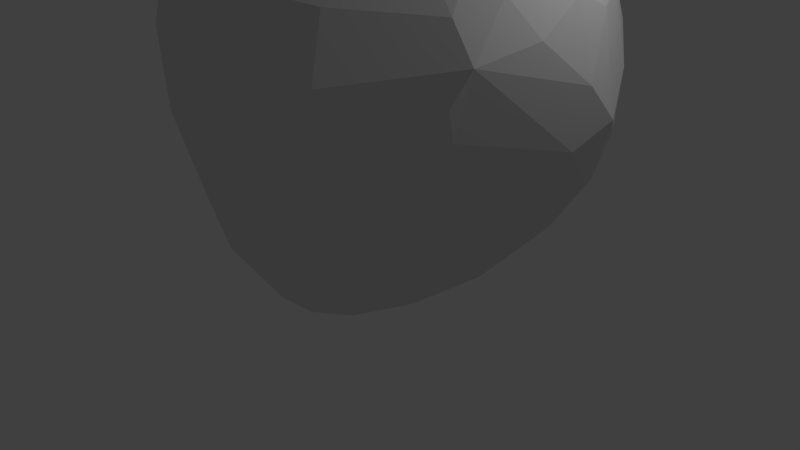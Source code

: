 # Source: apple.blend  (saved by Blender 2.73.0; exported with 4.5.12 LTS)
import bpy
from mathutils import Matrix  # noqa: F401  (used for matrix-valued properties, if any)

bpy.ops.wm.read_factory_settings(use_empty=True)
scene = bpy.context.scene
scene.name = 'Scene'

# ---- collections
col_collection_1 = bpy.data.collections.new('Collection 1'); scene.collection.children.link(col_collection_1)

# ---- materials (node trees are filled in below, after node groups)
mat_material = bpy.data.materials.new('Material')
mat_material.alpha_threshold = 0.0
mat_material.use_transparent_shadow = False
mat_material.roughness = 0.5
mat_material.line_color = (0.0, 0.0, 0.0, 1.0)

# ---- material node trees

# ---- world
world_world = bpy.data.worlds.new('World'); scene.world = world_world
world_world.color = (0.05088, 0.05088, 0.05088)
world_world.use_sun_shadow = False
world_world.sun_shadow_jitter_overblur = 0.0
world_world.cycles.sampling_method = 'MANUAL'
world_world.cycles.sample_map_resolution = 256

# ---- cameras
cam_camera = bpy.data.cameras.new('Camera')
cam_camera.clip_end = 100.0
cam_camera.lens = 35.0
cam_camera.sensor_width = 32.0
cam_camera.sensor_height = 18.0
cam_camera.ortho_scale = 7.314
cam_camera.dof.focus_distance = 0.0
cam_camera.dof.aperture_fstop = 128.0

# ---- lights
light_lamp = bpy.data.lights.new('Lamp', 'POINT')
light_lamp.transmission_factor = 0.0
light_lamp.cutoff_distance = 30.0
light_lamp.energy = 100.0
light_lamp.shadow_buffer_clip_start = 1.001
light_lamp.shadow_soft_size = 0.1
light_lamp.shadow_maximum_resolution = 0.006
light_lamp.use_absolute_resolution = True
light_lamp.cycles.use_multiple_importance_sampling = False

# ---- meshes
me_cube = bpy.data.meshes.new('Cube')
me_cube.from_pydata([(-1.256, 2.394, 3.382), (-1.63, 2.224, 3.067), (-0.8436, 2.604, 2.045), (-0.978, 1.735, 0.53), (-0.1783, -2.429, 2.669), (-0.6306, -2.238, 2.328), (-0.5057, 2.561, 3.513), (-1.079, -1.895, 2.018), (-0.7295, 1.454, 4.63), (1.023, -2.475, 2.707), (-1.853, 1.616, 3.622), (-0.4748, -0.02875, 4.831), (-0.2065, 0.593, 4.749), (-1.541, 0.7668, 4.502), (-0.8491, 0.3756, 4.846), (-2.044, 1.748, 2.968), (0.2824, 2.011, 1.112), (-1.914, 2.012, 2.079), (-0.5805, 2.219, 3.962), (1.444, 1.951, 3.95), (-1.781, -1.404, 2.813), (-1.504, -1.775, 2.897), (-1.288, 0.8446, 4.66), (-1.153, 2.592, 2.249), (0.6455, 2.183, 4.02), (0.8976, 1.724, 4.453), (2.159, 1.831, 3.074), (2.416, 1.227, 3.559), (2.232, -0.274, 4.528), (-1.584, 2.045, 3.534), (-0.556, 0.9549, 4.841), (0.6955, -2.426, 3.796), (1.3, 0.2157, 4.922), (-2.33, 0.823, 3.201), (-2.03, 1.266, 1.146), (0.1458, 1.41, 4.736), (-2.01, 1.925, 2.423), (-1.251, 0.1194, 4.732), (-1.574, 2.061, 1.403), (-1.777, 1.631, 1.059), (0.1561, 2.613, 2.223), (1.405, 0.7271, 4.773), (-0.04955, 2.344, 3.915), (-1.374, 1.441, 4.293), (0.6247, 1.712, 4.57), (-2.196, 1.143, 3.446), (1.095, -0.2683, 5.004), (0.5074, 2.451, 3.592), (0.7343, 0.2343, 4.88), (0.8871, 1.005, 4.812), (0.2612, -2.301, 4.18), (1.602, 1.331, 4.415), (2.483, 1.443, 2.679), (0.3348, 0.8535, 4.777), (-1.557, -0.9291, 4.381), (-0.8774, 2.669, 2.457), (2.091, 1.733, 3.487), (1.542, -2.125, 1.788), (-0.05396, 1.88, 4.456), (-1.941, 0.6597, 4.15), (1.691, 2.251, 2.568), (0.9259, 2.447, 2.49), (1.115, 2.451, 3.082), (-0.7686, 2.607, 3.213), (2.398, 0.8179, 3.981), (-2.31, 0.4272, 1.744), (-0.9767, -1.315, 0.6022), (-1.264, -1.833, 3.911), (0.4969, -0.6278, -0.05368), (2.625, 0.7923, 3.439), (-2.143, 0.1689, 3.7), (2.842, 0.7737, 2.338), (1.161, -1.297, 4.676), (1.655, -2.098, 3.039), (1.176, 1.311, 4.659), (0.2655, -2.033, 4.502), (0.557, -2.383, 4.14), (-1.003, -1.671, 4.338), (-0.8972, -1.217, 4.647), (1.633, 2.258, 3.031), (1.929, -0.5165, 4.753), (0.7369, -2.57, 2.189), (-0.135, -0.8493, 4.863), (-1.713, 0.19, 4.452), (0.6903, -0.3906, 5.027), (-0.3576, -2.271, 3.26), (2.418, -1.121, 2.481), (1.313, 1.031, 0.4085), (2.385, -1.123, 3.615), (-1.896, -0.4554, 4.1), (2.718, 0.2981, 2.085), (-0.4694, 0.9981, 0.03907), (1.52, -2.338, 2.49), (0.03859, 0.9205, 0.005738), (1.625, 0.2032, 0.2476), (-0.3262, -1.604, 0.5075), (0.04207, -2.097, 0.8863), (2.621, 0.3635, 3.623), (-1.522, -0.05404, 0.3707), (0.3577, 1.743, 0.5556), (2.827, 0.3713, 2.779), (-0.04726, -0.1163, 0.04292), (0.1865, -0.8003, 0.02614), (1.071, -2.244, 3.829), (-0.000989, -1.359, 0.2235), (-0.6496, -1.202, 0.4143), (1.567, -0.8135, 0.2923), (0.75, -1.436, 0.1355), (1.071, -0.8748, 0.05465), (1.014, -1.792, 0.3698), (0.5733, -1.844, 0.3813), (-0.4526, 1.657, 0.2988), (2.202, -0.03095, 4.534), (1.928, -0.6593, 0.6953), (2.182, 0.737, 0.9163), (1.381, -1.514, 0.3665), (-1.488, -0.6764, 0.5411), (-1.855, -0.5549, 0.9298), (1.094, 1.616, 0.8392), (2.026, 1.072, 0.9034), (1.776, 1.437, 1.003), (1.338, 0.07107, 0.05717), (-1.766, 0.1235, 0.5842), (1.433, 2.17, 3.569), (0.4901, 0.6832, 0.06903), (-0.9395, -1.744, 1.041), (-2.328, 0.3423, 3.069), (-2.19, 0.8237, 1.263), (-0.7509, 2.199, 1.066), (-0.3103, 2.634, 2.05), (0.4319, -2.323, 1.281), (-2.02, -0.1296, 1.055), (-2.033, -0.5579, 1.502), (-1.455, -1.343, 1.086), (2.27, -0.7181, 4.203), (-0.09452, -2.363, 1.964), (-1.125, -1.918, 3.506), (-1.546, -1.733, 3.47), (-0.2791, 1.928, 0.6444), (-1.157, -0.1257, 0.2039), (-0.6939, 0.2107, 0.04848), (-1.136, 2.126, 1.015), (1.18, 2.205, 1.989), (1.566, -1.809, 0.8851), (2.557, 1.23, 2.022), (2.587, 0.742, 1.564), (0.8614, -2.158, 0.774), (2.428, 1.104, 1.466), (1.953, -1.558, 1.538), (2.185, -0.6881, 1.399), (2.041, 1.926, 2.356), (-1.471, 1.903, 0.9851), (-1.605, 1.222, 0.6117), (0.6957, 0.8808, 0.1487), (0.1493, 2.324, 1.511), (-2.037, -0.8337, 2.496), (1.663, 1.911, 1.649), (-2.253, -0.1972, 2.422), (1.946, 1.691, 1.573), (-1.818, -1.091, 1.559), (-1.555, -1.433, 1.523), (1.379, -2.017, 0.849), (-1.977, -0.9589, 2.975), (0.4868, -1.072, 4.967), (2.715, -0.2868, 3.316), (2.611, -1.081, 3.206), (2.537, -0.6166, 3.754), (0.9821, -1.068, 4.878), (2.481, -1.24, 2.847), (2.071, 0.2903, 4.484), (1.697, -1.174, 0.5313), (1.86, -1.114, 4.352), (1.576, -1.889, 3.7), (1.016, -2.446, 1.776), (-0.9109, 1.75, 4.316), (0.3071, 0.2164, 4.693), (-2.155, -0.3814, 3.142), (-1.028, -2.072, 3.152), (-0.897, 1.261, 0.1878), (-0.2062, 2.619, 3.195), (-2.339, 1.344, 2.322), (-0.4384, 2.689, 2.522), (-1.753, 1.173, 4.107), (1.709, 1.724, 3.988), (-2.243, 0.7375, 3.581), (-1.257, 0.7163, 0.1969), (-2.367, 0.3488, 2.562), (0.2022, 0.1292, 4.67), (0.1363, 0.2618, 4.663), (0.268, 0.2618, 4.678), (0.1382, 0.1349, 5.224), (0.3263, 0.09033, 5.737), (0.2315, 0.2813, 5.726), (0.4212, 0.2813, 5.748), (0.07654, 0.259, 5.217), (0.1998, 0.259, 5.231)], [], [(58, 44, 42), (47, 179, 6), (45, 180, 33), (36, 23, 17), (58, 8, 35), (36, 1, 23), (2, 23, 55), (18, 58, 42), (129, 40, 154), (26, 60, 79), (151, 152, 39), (154, 128, 129), (128, 111, 3), (8, 174, 43), (62, 40, 179), (184, 33, 126), (15, 45, 10), (45, 33, 184), (60, 62, 79), (15, 180, 45), (49, 44, 35), (144, 150, 52), (150, 144, 158), (181, 2, 55), (6, 63, 0), (42, 47, 6), (0, 29, 174), (37, 14, 13), (43, 174, 29), (8, 43, 22), (42, 24, 47), (13, 59, 83), (34, 180, 17), (70, 59, 184), (6, 0, 18), (18, 0, 174), (58, 18, 174), (0, 1, 29), (2, 128, 141), (150, 156, 60), (156, 142, 60), (1, 36, 15), (65, 186, 180), (62, 123, 79), (180, 186, 33), (47, 19, 123), (182, 13, 22), (36, 180, 15), (182, 22, 43), (63, 6, 179), (182, 10, 45), (0, 23, 1), (180, 36, 17), (17, 23, 38), (63, 23, 0), (6, 18, 42), (17, 39, 34), (34, 127, 180), (29, 15, 10), (8, 30, 35), (180, 127, 65), (10, 43, 29), (184, 182, 45), (13, 182, 59), (55, 63, 181), (79, 123, 56), (16, 138, 154), (37, 13, 83), (38, 23, 141), (55, 23, 63), (181, 179, 40), (24, 42, 44), (14, 30, 22), (59, 182, 184), (17, 38, 39), (8, 22, 30), (25, 24, 44), (89, 59, 70), (16, 142, 118), (30, 14, 11), (2, 181, 129), (174, 8, 58), (61, 40, 62), (43, 10, 182), (123, 62, 47), (33, 186, 126), (47, 24, 19), (63, 179, 181), (126, 70, 184), (52, 150, 26), (179, 47, 62), (186, 157, 176), (14, 22, 13), (141, 23, 2), (29, 1, 15), (114, 94, 119), (99, 16, 118), (26, 79, 56), (114, 149, 113), (94, 113, 106), (102, 104, 105), (7, 160, 125), (121, 94, 106), (21, 160, 7), (160, 159, 133), (106, 108, 121), (116, 105, 66), (64, 183, 51), (95, 104, 110), (101, 102, 140), (152, 151, 3), (3, 141, 128), (119, 120, 147), (105, 139, 102), (138, 16, 99), (111, 138, 99), (158, 147, 120), (147, 114, 119), (75, 167, 163), (99, 93, 111), (87, 118, 120), (72, 80, 167), (25, 19, 24), (46, 80, 32), (93, 153, 124), (134, 28, 80), (49, 74, 25), (51, 19, 25), (111, 91, 178), (119, 87, 120), (82, 163, 84), (27, 26, 56), (41, 32, 169), (21, 20, 160), (167, 80, 46), (80, 72, 171), (159, 20, 155), (159, 132, 117), (53, 35, 30), (117, 98, 116), (185, 140, 139), (98, 139, 116), (178, 152, 3), (116, 133, 117), (175, 48, 53), (53, 30, 12), (84, 175, 82), (56, 19, 183), (87, 94, 121), (44, 58, 35), (74, 41, 51), (97, 69, 64), (128, 154, 138), (51, 183, 19), (20, 159, 160), (49, 25, 44), (66, 133, 116), (105, 104, 95), (139, 98, 185), (51, 25, 74), (178, 3, 111), (74, 49, 41), (84, 163, 46), (98, 122, 185), (32, 49, 48), (113, 170, 106), (108, 106, 115), (68, 124, 121), (102, 139, 140), (107, 110, 104), (159, 117, 133), (27, 64, 69), (149, 114, 145), (169, 32, 112), (114, 147, 145), (91, 185, 178), (185, 91, 140), (94, 114, 113), (66, 125, 133), (152, 178, 185), (49, 35, 53), (93, 124, 140), (119, 94, 87), (107, 115, 109), (108, 107, 68), (136, 67, 137), (176, 162, 137), (173, 161, 57), (168, 148, 86), (64, 56, 183), (9, 92, 103), (54, 37, 83), (96, 146, 130), (69, 97, 100), (75, 163, 78), (56, 64, 27), (143, 170, 148), (110, 146, 96), (165, 90, 100), (168, 86, 165), (11, 14, 37), (12, 11, 175), (77, 78, 54), (146, 173, 130), (130, 81, 135), (115, 143, 161), (115, 161, 109), (175, 53, 12), (11, 37, 82), (59, 54, 83), (88, 171, 172), (88, 73, 165), (148, 113, 149), (103, 172, 171), (172, 73, 88), (82, 78, 163), (5, 125, 96), (168, 92, 57), (169, 112, 64), (27, 52, 26), (31, 85, 4), (31, 103, 76), (90, 86, 149), (54, 59, 89), (81, 130, 173), (95, 110, 96), (31, 76, 50), (90, 145, 71), (78, 37, 54), (64, 112, 97), (125, 160, 133), (86, 90, 165), (169, 64, 51), (109, 161, 146), (5, 96, 135), (4, 135, 81), (5, 7, 125), (175, 11, 82), (84, 46, 32), (50, 136, 85), (11, 12, 30), (28, 166, 97), (164, 166, 165), (37, 78, 82), (50, 67, 136), (41, 49, 32), (143, 115, 170), (78, 77, 75), (148, 161, 143), (186, 176, 126), (140, 124, 101), (95, 66, 105), (125, 66, 95), (39, 38, 151), (85, 31, 50), (40, 129, 181), (34, 152, 127), (2, 129, 128), (40, 61, 142), (38, 141, 151), (93, 140, 91), (127, 131, 65), (151, 141, 3), (87, 121, 153), (93, 91, 111), (81, 31, 4), (122, 98, 117), (125, 95, 96), (131, 117, 132), (104, 102, 107), (106, 170, 115), (110, 109, 146), (111, 128, 138), (132, 65, 131), (68, 107, 102), (120, 156, 158), (173, 146, 161), (101, 68, 102), (118, 142, 156), (130, 135, 96), (87, 153, 93), (148, 170, 113), (39, 152, 34), (99, 87, 93), (147, 158, 144), (150, 158, 156), (107, 108, 115), (139, 105, 116), (156, 120, 118), (99, 118, 87), (68, 101, 124), (121, 124, 153), (72, 103, 171), (122, 127, 152), (122, 131, 127), (108, 68, 121), (155, 162, 176), (73, 172, 103), (166, 134, 88), (126, 176, 70), (92, 168, 73), (144, 52, 71), (157, 186, 65), (155, 132, 159), (84, 32, 48), (61, 62, 60), (167, 75, 76), (40, 142, 154), (154, 142, 16), (56, 123, 19), (28, 134, 166), (60, 26, 150), (142, 61, 60), (149, 86, 148), (167, 76, 72), (117, 131, 122), (71, 69, 100), (48, 175, 84), (132, 155, 157), (144, 71, 147), (165, 166, 88), (92, 9, 81), (157, 65, 132), (173, 92, 81), (92, 73, 103), (52, 27, 69), (185, 122, 152), (110, 107, 109), (167, 46, 163), (112, 80, 28), (155, 176, 157), (57, 161, 148), (168, 165, 73), (31, 9, 103), (20, 162, 155), (50, 76, 75), (168, 57, 148), (112, 28, 97), (53, 48, 49), (80, 112, 32), (81, 9, 31), (100, 164, 165), (97, 166, 164), (71, 145, 147), (90, 149, 145), (52, 69, 71), (88, 134, 171), (80, 171, 134), (100, 90, 71), (100, 97, 164), (57, 92, 173), (51, 41, 169), (67, 89, 137), (89, 67, 54), (137, 21, 136), (135, 4, 5), (20, 21, 137), (67, 50, 75), (177, 5, 4), (7, 177, 21), (77, 54, 67), (89, 70, 176), (89, 176, 137), (77, 67, 75), (85, 177, 4), (21, 177, 136), (177, 7, 5), (136, 177, 85), (20, 137, 162), (76, 103, 72), (190, 194, 188, 187), (194, 195, 189, 188), (195, 190, 187, 189), (191, 192, 194, 190), (187, 188, 189), (192, 193, 195, 194), (193, 191, 190, 195), (191, 193, 192)])
_uv = me_cube.uv_layers.new(name='UVMap')
_uv.uv.foreach_set('vector', [0.2263, 0.2796, 0.2061, 0.2312, 0.285, 0.2733, 0.3065, 0.2274, 0.3423, 0.2719, 0.3228, 0.2999, 0.5486, 0.2179, 0.4532, 0.2235, 0.5295, 0.1905, 0.4618, 0.272, 0.4581, 0.3312, 0.4351, 0.2773, 0.2263, 0.2796, 0.1932, 0.3262, 0.1803, 0.2651, 0.4618, 0.272, 0.5181, 0.3035, 0.4581, 0.3312, 0.4662, 0.6185, 0.4598, 0.6441, 0.4364, 0.6279, 0.2772, 0.3108, 0.2263, 0.2796, 0.285, 0.2733, 0.4528, 0.5796, 0.4317, 0.5474, 0.4926, 0.5332, 0.2869, 0.08831, 0.3433, 0.1161, 0.319, 0.131, 0.5825, 0.639, 0.6408, 0.6335, 0.5964, 0.6587, 0.4926, 0.5332, 0.548, 0.5914, 0.4528, 0.5796, 0.548, 0.5914, 0.617, 0.5502, 0.6097, 0.5935, 0.1932, 0.3262, 0.2299, 0.3361, 0.2137, 0.3646, 0.36, 0.4868, 0.4317, 0.5474, 0.3741, 0.5884, 0.5628, 0.1877, 0.5295, 0.1905, 0.5241, 0.1533, 0.5068, 0.262, 0.5486, 0.2179, 0.5646, 0.2589, 0.5486, 0.2179, 0.5295, 0.1905, 0.5628, 0.1877, 0.3906, 0.4338, 0.36, 0.4868, 0.3605, 0.445, 0.5068, 0.262, 0.4532, 0.2235, 0.5486, 0.2179, 0.1468, 0.208, 0.2061, 0.2312, 0.1803, 0.2651, 0.4536, 0.347, 0.4116, 0.4001, 0.4015, 0.3651, 0.4116, 0.4001, 0.4536, 0.347, 0.4768, 0.3922, 0.4214, 0.5968, 0.4662, 0.6185, 0.4364, 0.6279, 0.3228, 0.2999, 0.3433, 0.3125, 0.323, 0.3485, 0.285, 0.2733, 0.3065, 0.2274, 0.3228, 0.2999, 0.323, 0.3485, 0.2942, 0.3706, 0.2299, 0.3361, 0.539, 0.7164, 0.5618, 0.7046, 0.5618, 0.7685, 0.2137, 0.3646, 0.2299, 0.3361, 0.2942, 0.3706, 0.1932, 0.3262, 0.2137, 0.3646, 0.1556, 0.3585, 0.285, 0.2733, 0.2657, 0.2236, 0.3065, 0.2274, 0.6507, 0.2047, 0.6154, 0.1894, 0.6493, 0.1588, 0.3657, 0.213, 0.4532, 0.2235, 0.4351, 0.2773, 0.5804, 0.1468, 0.6154, 0.1894, 0.5628, 0.1877, 0.3228, 0.2999, 0.323, 0.3485, 0.2772, 0.3108, 0.2772, 0.3108, 0.323, 0.3485, 0.2299, 0.3361, 0.2263, 0.2796, 0.2772, 0.3108, 0.2299, 0.3361, 0.5491, 0.3229, 0.5181, 0.3035, 0.5585, 0.2938, 0.4662, 0.6185, 0.548, 0.5914, 0.5631, 0.618, 0.4116, 0.4001, 0.4682, 0.4175, 0.3906, 0.4338, 0.4682, 0.4175, 0.4429, 0.4624, 0.3906, 0.4338, 0.5181, 0.3035, 0.4618, 0.272, 0.5068, 0.262, 0.4171, 0.1507, 0.4824, 0.1498, 0.4532, 0.2235, 0.3311, 0.1721, 0.2854, 0.1565, 0.319, 0.131, 0.4532, 0.2235, 0.4824, 0.1498, 0.5295, 0.1905, 0.3065, 0.2274, 0.2508, 0.1614, 0.2854, 0.1565, 0.6104, 0.23, 0.6507, 0.2047, 0.6677, 0.2146, 0.4618, 0.272, 0.4532, 0.2235, 0.5068, 0.262, 0.6104, 0.23, 0.6677, 0.2146, 0.6302, 0.256, 0.3433, 0.3125, 0.3228, 0.2999, 0.3423, 0.2719, 0.6104, 0.23, 0.5646, 0.2589, 0.5486, 0.2179, 0.3948, 0.6654, 0.4598, 0.6441, 0.4318, 0.6859, 0.4532, 0.2235, 0.4618, 0.272, 0.4351, 0.2773, 0.5139, 0.6893, 0.4598, 0.6441, 0.5496, 0.655, 0.3859, 0.63, 0.4598, 0.6441, 0.3948, 0.6654, 0.3228, 0.2999, 0.2772, 0.3108, 0.285, 0.2733, 0.4351, 0.2773, 0.36, 0.243, 0.3657, 0.213, 0.3657, 0.213, 0.3766, 0.1786, 0.4532, 0.2235, 0.5585, 0.2938, 0.5068, 0.262, 0.5646, 0.2589, 0.1932, 0.3262, 0.1492, 0.3116, 0.1803, 0.2651, 0.4532, 0.2235, 0.3766, 0.1786, 0.4171, 0.1507, 0.5646, 0.2589, 0.6302, 0.256, 0.5585, 0.2938, 0.5628, 0.1877, 0.6104, 0.23, 0.5486, 0.2179, 0.6507, 0.2047, 0.6104, 0.23, 0.6154, 0.1894, 0.4364, 0.6279, 0.3859, 0.63, 0.4214, 0.5968, 0.319, 0.131, 0.2854, 0.1565, 0.2587, 0.1012, 0.5304, 0.513, 0.5779, 0.5464, 0.4926, 0.5332, 0.682, 0.1609, 0.6507, 0.2047, 0.6493, 0.1588, 0.5496, 0.655, 0.4598, 0.6441, 0.5631, 0.618, 0.4364, 0.6279, 0.4598, 0.6441, 0.3859, 0.63, 0.4214, 0.5968, 0.3741, 0.5884, 0.4317, 0.5474, 0.2657, 0.2236, 0.285, 0.2733, 0.2061, 0.2312, 0.1136, 0.3247, 0.1492, 0.3116, 0.1556, 0.3585, 0.6154, 0.1894, 0.6104, 0.23, 0.5628, 0.1877, 0.4351, 0.2773, 0.3872, 0.2802, 0.36, 0.243, 0.1932, 0.3262, 0.1556, 0.3585, 0.1492, 0.3116, 0.2119, 0.209, 0.2657, 0.2236, 0.2061, 0.2312, 0.6242, 0.1055, 0.6154, 0.1894, 0.5804, 0.1468, 0.5304, 0.513, 0.4429, 0.4624, 0.5483, 0.4433, 0.1492, 0.3116, 0.1136, 0.3247, 0.08681, 0.2919, 0.4662, 0.6185, 0.4214, 0.5968, 0.4528, 0.5796, 0.2299, 0.3361, 0.1932, 0.3262, 0.2263, 0.2796, 0.4041, 0.492, 0.4317, 0.5474, 0.36, 0.4868, 0.6302, 0.256, 0.5646, 0.2589, 0.6104, 0.23, 0.2854, 0.1565, 0.3311, 0.1721, 0.3065, 0.2274, 0.5295, 0.1905, 0.4824, 0.1498, 0.5241, 0.1533, 0.3065, 0.2274, 0.2657, 0.2236, 0.2508, 0.1614, 0.3859, 0.63, 0.3741, 0.5884, 0.4214, 0.5968, 0.5241, 0.1533, 0.5804, 0.1468, 0.5628, 0.1877, 0.282, 0.05057, 0.3324, 0.0816, 0.2869, 0.08831, 0.3423, 0.2719, 0.3065, 0.2274, 0.3311, 0.1721, 0.4824, 0.1498, 0.4793, 0.109, 0.5412, 0.1013, 0.6966, 0.1857, 0.6677, 0.2146, 0.6507, 0.2047, 0.5631, 0.618, 0.4598, 0.6441, 0.4662, 0.6185, 0.5585, 0.2938, 0.5181, 0.3035, 0.5068, 0.262, 0.2986, 0.4984, 0.2605, 0.4288, 0.3224, 0.4965, 0.578, 0.4954, 0.5304, 0.513, 0.5483, 0.4433, 0.2869, 0.08831, 0.319, 0.131, 0.2587, 0.1012, 0.2986, 0.4984, 0.1762, 0.5157, 0.1887, 0.4594, 0.2605, 0.4288, 0.1887, 0.4594, 0.1784, 0.4185, 0.8049, 0.8963, 0.7533, 0.8916, 0.7494, 0.8386, 0.8946, 0.5496, 0.9361, 0.5945, 0.8743, 0.623, 0.2488, 0.4052, 0.2605, 0.4288, 0.1784, 0.4185, 0.9421, 0.4882, 0.9361, 0.5945, 0.8946, 0.5496, 0.9361, 0.5945, 0.9647, 0.5964, 0.9245, 0.6271, 0.8226, 0.992, 0.8144, 0.9612, 0.8932, 0.9603, 0.7723, 0.7651, 0.7494, 0.8386, 0.7302, 0.8145, 0.1724, 0.07784, 0.233, 0.1401, 0.1855, 0.1521, 0.7216, 0.869, 0.7533, 0.8916, 0.722, 0.9409, 0.8538, 0.8647, 0.8049, 0.8963, 0.8676, 0.811, 0.6408, 0.6335, 0.5825, 0.639, 0.6097, 0.5935, 0.6097, 0.5935, 0.5631, 0.618, 0.548, 0.5914, 0.5476, 0.3675, 0.5302, 0.3928, 0.4994, 0.3465, 0.7494, 0.8386, 0.8292, 0.7824, 0.8049, 0.8963, 0.5779, 0.5464, 0.5304, 0.513, 0.578, 0.4954, 0.617, 0.5502, 0.5779, 0.5464, 0.578, 0.4954, 0.4768, 0.3922, 0.4994, 0.3465, 0.5302, 0.3928, 0.3203, 0.5482, 0.2986, 0.4984, 0.3224, 0.4965, 0.846, 0.2551, 0.9266, 0.1934, 0.9314, 0.2277, 0.578, 0.4954, 0.6586, 0.4989, 0.617, 0.5502, 0.5985, 0.4123, 0.5483, 0.4433, 0.5302, 0.3928, 0.901, 0.1824, 0.9533, 0.1133, 0.9266, 0.1934, 0.2119, 0.209, 0.2508, 0.1614, 0.2657, 0.2236, 0.05449, 0.1798, 0.04814, 0.1107, 0.08865, 0.1699, 0.9373, 0.8494, 0.9427, 0.8955, 0.9254, 0.8861, 0.9098, 0.08013, 0.9555, 0.07983, 0.9533, 0.1133, 0.1468, 0.208, 0.1731, 0.188, 0.2119, 0.209, 0.1855, 0.1521, 0.2508, 0.1614, 0.2119, 0.209, 0.617, 0.5502, 0.6642, 0.538, 0.652, 0.5756, 0.5476, 0.3675, 0.5985, 0.4123, 0.5302, 0.3928, 0.03121, 0.2568, 0.008358, 0.2114, 0.04744, 0.2077, 0.2211, 0.07255, 0.2869, 0.08831, 0.2587, 0.1012, 0.1287, 0.1661, 0.08865, 0.1699, 0.1133, 0.1055, 0.9421, 0.4882, 0.971, 0.4994, 0.9361, 0.5945, 0.9266, 0.1934, 0.9533, 0.1133, 0.9829, 0.1667, 0.9533, 0.1133, 0.901, 0.1824, 0.8939, 0.1225, 0.4283, 0.04068, 0.5332, 0.02628, 0.4965, 0.06404, 0.4283, 0.04068, 0.4137, 0.07793, 0.3713, 0.07624, 0.1418, 0.2448, 0.1803, 0.2651, 0.1492, 0.3116, 0.7662, 0.7301, 0.8244, 0.752, 0.7723, 0.7651, 0.8935, 0.7575, 0.8676, 0.811, 0.8292, 0.7824, 0.8244, 0.752, 0.8292, 0.7824, 0.7723, 0.7651, 0.652, 0.5756, 0.6408, 0.6335, 0.6097, 0.5935, 0.7723, 0.7651, 0.7081, 0.7733, 0.7662, 0.7301, 0.36, 0.7564, 0.3848, 0.7535, 0.3848, 0.7998, 0.4015, 0.759, 0.4168, 0.7046, 0.4356, 0.728, 0.04744, 0.2077, 0.106, 0.236, 0.03121, 0.2568, 0.2587, 0.1012, 0.2508, 0.1614, 0.233, 0.1401, 0.5985, 0.4123, 0.6391, 0.3748, 0.6642, 0.3913, 0.2061, 0.2312, 0.2263, 0.2796, 0.1803, 0.2651, 0.1731, 0.188, 0.1287, 0.1661, 0.1855, 0.1521, 0.1617, 0.04727, 0.1989, 0.04872, 0.1724, 0.07784, 0.548, 0.5914, 0.4926, 0.5332, 0.5779, 0.5464, 0.1855, 0.1521, 0.233, 0.1401, 0.2508, 0.1614, 0.971, 0.4994, 0.9647, 0.5964, 0.9361, 0.5945, 0.1468, 0.208, 0.2119, 0.209, 0.2061, 0.2312, 0.7302, 0.8145, 0.7081, 0.7733, 0.7723, 0.7651, 0.7494, 0.8386, 0.7533, 0.8916, 0.7216, 0.869, 0.8292, 0.7824, 0.8244, 0.752, 0.8935, 0.7575, 0.1855, 0.1521, 0.2119, 0.209, 0.1731, 0.188, 0.652, 0.5756, 0.6097, 0.5935, 0.617, 0.5502, 0.1731, 0.188, 0.1468, 0.208, 0.1287, 0.1661, 0.9767, 0.1967, 0.9314, 0.2277, 0.9829, 0.1667, 0.8244, 0.752, 0.8289, 0.7274, 0.8935, 0.7575, 0.08865, 0.1699, 0.1468, 0.208, 0.09491, 0.2098, 0.1887, 0.4594, 0.1474, 0.435, 0.1784, 0.4185, 0.1695, 0.386, 0.1784, 0.4185, 0.1183, 0.4099, 0.8259, 0.9162, 0.9254, 0.8861, 0.8932, 0.9603, 0.8049, 0.8963, 0.8292, 0.7824, 0.8676, 0.811, 0.7628, 0.9487, 0.722, 0.9409, 0.7533, 0.8916, 0.9647, 0.5964, 0.971, 0.6472, 0.9245, 0.6271, 0.2211, 0.07255, 0.1724, 0.07784, 0.1989, 0.04872, 0.1762, 0.5157, 0.2986, 0.4984, 0.2927, 0.5559, 0.1133, 0.1055, 0.08865, 0.1699, 0.08951, 0.09281, 0.2986, 0.4984, 0.3203, 0.5482, 0.2927, 0.5559, 0.9334, 0.8107, 0.8935, 0.7575, 0.9427, 0.772, 0.8935, 0.7575, 0.9334, 0.8107, 0.8676, 0.811, 0.2605, 0.4288, 0.2986, 0.4984, 0.1887, 0.4594, 0.7302, 0.8145, 0.6872, 0.8196, 0.7081, 0.7733, 0.9171, 0.7153, 0.9427, 0.772, 0.8935, 0.7575, 0.1468, 0.208, 0.1803, 0.2651, 0.1418, 0.2448, 0.9373, 0.8494, 0.9254, 0.8861, 0.8676, 0.811, 0.5476, 0.3675, 0.6391, 0.3748, 0.5985, 0.4123, 0.7628, 0.9487, 0.7627, 0.9923, 0.7343, 0.9717, 0.8144, 0.9612, 0.7628, 0.9487, 0.8259, 0.9162, 0.9165, 0.4373, 0.9346, 0.4085, 0.9536, 0.4454, 0.5412, 0.1013, 0.5375, 0.05866, 0.5943, 0.008804, 0.008358, 0.4855, 0.06841, 0.4375, 0.04306, 0.5063, 0.1075, 0.6188, 0.1005, 0.5083, 0.1235, 0.5929, 0.1724, 0.07784, 0.2587, 0.1012, 0.233, 0.1401, 0.7172, 0.1631, 0.7133, 0.1207, 0.7949, 0.1889, 0.6587, 0.0757, 0.682, 0.1609, 0.6493, 0.1588, 0.7865, 0.6225, 0.7183, 0.622, 0.7556, 0.5873, 0.2576, 0.6873, 0.2199, 0.695, 0.2422, 0.6432, 0.846, 0.2551, 0.9314, 0.2277, 0.9046, 0.3093, 0.2587, 0.1012, 0.1724, 0.07784, 0.2211, 0.07255, 0.08749, 0.4482, 0.1474, 0.435, 0.1005, 0.5083, 0.743, 0.6564, 0.7183, 0.622, 0.7865, 0.6225, 0.1148, 0.6495, 0.2491, 0.5909, 0.2422, 0.6432, 0.1075, 0.6188, 0.1235, 0.5929, 0.1148, 0.6495, 0.6389, 0.74, 0.6099, 0.74, 0.6148, 0.7046, 0.1294, 0.2794, 0.08681, 0.2919, 0.106, 0.236, 0.6744, 0.02595, 0.6966, 0.06361, 0.6587, 0.0757, 0.7183, 0.622, 0.7126, 0.5429, 0.7556, 0.5873, 0.7556, 0.5873, 0.7375, 0.5139, 0.8054, 0.5409, 0.1183, 0.4099, 0.08749, 0.4482, 0.06841, 0.4375, 0.1183, 0.4099, 0.06841, 0.4375, 0.0896, 0.3956, 0.4495, 0.759, 0.4015, 0.759, 0.4356, 0.728, 0.08681, 0.2919, 0.1054, 0.3475, 0.03121, 0.2568, 0.6154, 0.1894, 0.6587, 0.0757, 0.6493, 0.1588, 0.8516, 0.06605, 0.8939, 0.1225, 0.8094, 0.1424, 0.8516, 0.06605, 0.7591, 0.1225, 0.831, 0.03751, 0.1005, 0.5083, 0.1887, 0.4594, 0.1762, 0.5157, 0.7949, 0.1889, 0.8094, 0.1424, 0.8939, 0.1225, 0.8094, 0.1424, 0.7591, 0.1225, 0.8516, 0.06605, 0.9393, 0.2571, 0.9046, 0.3093, 0.9314, 0.2277, 0.8555, 0.5197, 0.8743, 0.623, 0.7865, 0.6225, 0.1075, 0.6188, 0.01098, 0.5518, 0.04306, 0.5063, 0.1133, 0.1055, 0.08951, 0.09281, 0.1724, 0.07784, 0.2211, 0.07255, 0.282, 0.05057, 0.2869, 0.08831, 0.7641, 0.3934, 0.8447, 0.446, 0.8196, 0.488, 0.7819, 0.217, 0.7949, 0.1889, 0.804, 0.2355, 0.2491, 0.5909, 0.1235, 0.5929, 0.1762, 0.5157, 0.6587, 0.0757, 0.6154, 0.1894, 0.6242, 0.1055, 0.7375, 0.5139, 0.7556, 0.5873, 0.7126, 0.5429, 0.7216, 0.869, 0.722, 0.9409, 0.6809, 0.9002, 0.7641, 0.3934, 0.7804, 0.369, 0.8062, 0.3695, 0.2491, 0.5909, 0.2927, 0.5559, 0.2835, 0.6177, 0.6966, 0.06361, 0.682, 0.1609, 0.6587, 0.0757, 0.9916, 0.01982, 0.9708, 0.07479, 0.9434, 0.007667, 0.8743, 0.623, 0.9361, 0.5945, 0.9245, 0.6271, 0.1235, 0.5929, 0.2491, 0.5909, 0.1148, 0.6495, 0.1133, 0.1055, 0.1724, 0.07784, 0.1855, 0.1521, 0.0896, 0.3956, 0.06841, 0.4375, 0.04939, 0.4147, 0.8555, 0.5197, 0.7865, 0.6225, 0.8054, 0.5409, 0.8196, 0.488, 0.8054, 0.5409, 0.7375, 0.5139, 0.8555, 0.5197, 0.8946, 0.5496, 0.8743, 0.623, 0.106, 0.236, 0.08681, 0.2919, 0.03121, 0.2568, 0.04744, 0.2077, 0.05449, 0.1798, 0.08865, 0.1699, 0.8062, 0.3695, 0.9165, 0.4373, 0.8447, 0.446, 0.08681, 0.2919, 0.1294, 0.2794, 0.1492, 0.3116, 0.9555, 0.07983, 0.8906, 0.04601, 0.9434, 0.007667, 0.177, 0.6693, 0.1384, 0.6903, 0.1148, 0.6495, 0.9916, 0.2951, 0.9046, 0.3093, 0.9393, 0.2571, 0.8062, 0.3695, 0.9346, 0.4085, 0.9165, 0.4373, 0.1287, 0.1661, 0.1468, 0.208, 0.08865, 0.1699, 0.08749, 0.4482, 0.1183, 0.4099, 0.1474, 0.435, 0.9046, 0.3093, 0.8592, 0.3195, 0.846, 0.2551, 0.1005, 0.5083, 0.06841, 0.4375, 0.08749, 0.4482, 0.4824, 0.1498, 0.5412, 0.1013, 0.5241, 0.1533, 0.8676, 0.811, 0.9254, 0.8861, 0.8538, 0.8647, 0.7216, 0.869, 0.7302, 0.8145, 0.7494, 0.8386, 0.6872, 0.8196, 0.7302, 0.8145, 0.7216, 0.869, 0.5964, 0.6587, 0.5496, 0.655, 0.5825, 0.639, 0.8447, 0.446, 0.7641, 0.3934, 0.8062, 0.3695, 0.4317, 0.5474, 0.4528, 0.5796, 0.4214, 0.5968, 0.9003, 0.6756, 0.9171, 0.7153, 0.8602, 0.6717, 0.4662, 0.6185, 0.4528, 0.5796, 0.548, 0.5914, 0.4317, 0.5474, 0.4041, 0.492, 0.4429, 0.4624, 0.5496, 0.655, 0.5631, 0.618, 0.5825, 0.639, 0.9373, 0.8494, 0.8676, 0.811, 0.9334, 0.8107, 0.3766, 0.1786, 0.3735, 0.1072, 0.4171, 0.1507, 0.5825, 0.639, 0.5631, 0.618, 0.6097, 0.5935, 0.5985, 0.4123, 0.6642, 0.3913, 0.6362, 0.4519, 0.6586, 0.4989, 0.6642, 0.538, 0.617, 0.5502, 0.7375, 0.5139, 0.7641, 0.3934, 0.8196, 0.488, 0.8289, 0.7274, 0.8244, 0.752, 0.7662, 0.7301, 0.6872, 0.8196, 0.7216, 0.869, 0.6809, 0.9002, 0.3735, 0.1072, 0.3713, 0.07624, 0.4137, 0.07793, 0.7533, 0.8916, 0.8049, 0.8963, 0.7628, 0.9487, 0.1784, 0.4185, 0.1474, 0.435, 0.1183, 0.4099, 0.722, 0.9409, 0.7343, 0.9717, 0.6935, 0.9623, 0.617, 0.5502, 0.548, 0.5914, 0.5779, 0.5464, 0.4137, 0.07793, 0.4171, 0.1507, 0.3735, 0.1072, 0.8259, 0.9162, 0.7628, 0.9487, 0.8049, 0.8963, 0.5302, 0.3928, 0.4682, 0.4175, 0.4768, 0.3922, 0.7126, 0.5429, 0.7183, 0.622, 0.6809, 0.6115, 0.8538, 0.8647, 0.8259, 0.9162, 0.8049, 0.8963, 0.5483, 0.4433, 0.4429, 0.4624, 0.4682, 0.4175, 0.7556, 0.5873, 0.8054, 0.5409, 0.7865, 0.6225, 0.5985, 0.4123, 0.6362, 0.4519, 0.6586, 0.4989, 0.1005, 0.5083, 0.1474, 0.435, 0.1887, 0.4594, 0.9356, 0.6874, 0.9171, 0.7153, 0.9003, 0.6756, 0.578, 0.4954, 0.5985, 0.4123, 0.6586, 0.4989, 0.4994, 0.3465, 0.4768, 0.3922, 0.4536, 0.347, 0.4116, 0.4001, 0.4768, 0.3922, 0.4682, 0.4175, 0.7628, 0.9487, 0.8144, 0.9612, 0.7627, 0.9923, 0.8292, 0.7824, 0.7494, 0.8386, 0.7723, 0.7651, 0.4682, 0.4175, 0.5302, 0.3928, 0.5483, 0.4433, 0.578, 0.4954, 0.5483, 0.4433, 0.5985, 0.4123, 0.8259, 0.9162, 0.8538, 0.8647, 0.9254, 0.8861, 0.8932, 0.9603, 0.9254, 0.8861, 0.9427, 0.8955, 0.901, 0.1824, 0.7949, 0.1889, 0.8939, 0.1225, 0.8289, 0.7274, 0.8602, 0.6717, 0.9171, 0.7153, 0.8289, 0.7274, 0.7935, 0.7073, 0.8602, 0.6717, 0.8144, 0.9612, 0.8259, 0.9162, 0.8932, 0.9603, 0.4965, 0.06404, 0.5375, 0.05866, 0.5412, 0.1013, 0.7591, 0.1225, 0.8094, 0.1424, 0.7949, 0.1889, 0.8906, 0.04601, 0.9098, 0.08013, 0.8516, 0.06605, 0.5241, 0.1533, 0.5412, 0.1013, 0.5804, 0.1468, 0.7133, 0.1207, 0.8009, 0.03895, 0.7591, 0.1225, 0.3209, 0.5921, 0.3224, 0.6377, 0.2835, 0.6177, 0.4793, 0.109, 0.4824, 0.1498, 0.4171, 0.1507, 0.4965, 0.06404, 0.4137, 0.07793, 0.4283, 0.04068, 0.04744, 0.2077, 0.08865, 0.1699, 0.09491, 0.2098, 0.4041, 0.492, 0.36, 0.4868, 0.3906, 0.4338, 0.9266, 0.1934, 0.846, 0.2551, 0.804, 0.2355, 0.4317, 0.5474, 0.4429, 0.4624, 0.4926, 0.5332, 0.4926, 0.5332, 0.4429, 0.4624, 0.5304, 0.513, 0.2587, 0.1012, 0.2854, 0.1565, 0.2508, 0.1614, 0.9555, 0.07983, 0.9098, 0.08013, 0.8906, 0.04601, 0.3433, 0.1161, 0.2869, 0.08831, 0.3324, 0.0816, 0.4429, 0.4624, 0.4041, 0.492, 0.3906, 0.4338, 0.1762, 0.5157, 0.1235, 0.5929, 0.1005, 0.5083, 0.9266, 0.1934, 0.804, 0.2355, 0.901, 0.1824, 0.7662, 0.7301, 0.7935, 0.7073, 0.8289, 0.7274, 0.2835, 0.6177, 0.2576, 0.6873, 0.2422, 0.6432, 0.3848, 0.7535, 0.36, 0.7564, 0.3773, 0.7046, 0.4137, 0.07793, 0.4965, 0.06404, 0.4793, 0.109, 0.3209, 0.5921, 0.2835, 0.6177, 0.3203, 0.5482, 0.831, 0.03751, 0.8906, 0.04601, 0.8516, 0.06605, 0.6835, 0.4841, 0.7231, 0.4721, 0.7375, 0.5139, 0.4793, 0.109, 0.4171, 0.1507, 0.4137, 0.07793, 0.7126, 0.5429, 0.6835, 0.4841, 0.7375, 0.5139, 0.7133, 0.1207, 0.7591, 0.1225, 0.7949, 0.1889, 0.282, 0.05057, 0.2211, 0.07255, 0.1989, 0.04872, 0.8935, 0.7575, 0.8289, 0.7274, 0.9171, 0.7153, 0.722, 0.9409, 0.7628, 0.9487, 0.7343, 0.9717, 0.9266, 0.1934, 0.9829, 0.1667, 0.9314, 0.2277, 0.08951, 0.09281, 0.04814, 0.1107, 0.07419, 0.08711, 0.4965, 0.06404, 0.5412, 0.1013, 0.4793, 0.109, 0.04306, 0.5063, 0.06841, 0.4375, 0.1005, 0.5083, 0.1075, 0.6188, 0.1148, 0.6495, 0.02074, 0.5967, 0.7819, 0.217, 0.7172, 0.1631, 0.7949, 0.1889, 0.5332, 0.02628, 0.5375, 0.05866, 0.4965, 0.06404, 0.8062, 0.3695, 0.7804, 0.369, 0.8156, 0.3465, 0.1075, 0.6188, 0.04306, 0.5063, 0.1005, 0.5083, 0.9708, 0.07479, 0.9555, 0.07983, 0.9434, 0.007667, 0.1418, 0.2448, 0.09491, 0.2098, 0.1468, 0.208, 0.04814, 0.1107, 0.08951, 0.09281, 0.08865, 0.1699, 0.7375, 0.5139, 0.7231, 0.4721, 0.7641, 0.3934, 0.2422, 0.6432, 0.177, 0.6693, 0.1148, 0.6495, 0.9434, 0.007667, 0.8906, 0.04601, 0.886, 0.01107, 0.2835, 0.6177, 0.2927, 0.5559, 0.3203, 0.5482, 0.2491, 0.5909, 0.1762, 0.5157, 0.2927, 0.5559, 0.282, 0.05057, 0.1989, 0.04872, 0.2561, 0.007667, 0.8516, 0.06605, 0.9098, 0.08013, 0.8939, 0.1225, 0.9533, 0.1133, 0.8939, 0.1225, 0.9098, 0.08013, 0.2422, 0.6432, 0.2491, 0.5909, 0.2835, 0.6177, 0.2422, 0.6432, 0.2199, 0.695, 0.177, 0.6693, 0.04306, 0.5063, 0.01098, 0.5518, 0.008358, 0.4855, 0.1855, 0.1521, 0.1287, 0.1661, 0.1133, 0.1055, 0.6365, 0.007667, 0.6242, 0.1055, 0.5943, 0.008804, 0.6242, 0.1055, 0.6365, 0.007667, 0.6587, 0.0757, 0.9536, 0.4454, 0.9421, 0.4882, 0.9165, 0.4373, 0.8054, 0.5409, 0.8196, 0.488, 0.8555, 0.5197, 0.971, 0.4994, 0.9421, 0.4882, 0.9536, 0.4454, 0.9346, 0.4085, 0.8062, 0.3695, 0.8156, 0.3465, 0.901, 0.4623, 0.8555, 0.5197, 0.8196, 0.488, 0.8946, 0.5496, 0.901, 0.4623, 0.9421, 0.4882, 0.6744, 0.02595, 0.6587, 0.0757, 0.6365, 0.007667, 0.6242, 0.1055, 0.5804, 0.1468, 0.5412, 0.1013, 0.6242, 0.1055, 0.5412, 0.1013, 0.5943, 0.008804, 0.9225, 0.3742, 0.9346, 0.4085, 0.8156, 0.3465, 0.8447, 0.446, 0.901, 0.4623, 0.8196, 0.488, 0.9421, 0.4882, 0.901, 0.4623, 0.9165, 0.4373, 0.901, 0.4623, 0.8946, 0.5496, 0.8555, 0.5197, 0.9165, 0.4373, 0.901, 0.4623, 0.8447, 0.446, 0.5332, 0.02628, 0.5943, 0.008804, 0.5375, 0.05866, 0.804, 0.2355, 0.7949, 0.1889, 0.901, 0.1824, 0.3559, 0.8915, 0.3388, 0.8874, 0.3389, 0.8161, 0.3571, 0.8204, 0.1303, 0.8865, 0.148, 0.8816, 0.1692, 0.9413, 0.1503, 0.9466, 0.2101, 0.8925, 0.2305, 0.8949, 0.2258, 0.963, 0.204, 0.9604, 0.3571, 0.9662, 0.3309, 0.96, 0.3388, 0.8874, 0.3559, 0.8915, 0.09583, 0.8732, 0.07868, 0.8604, 0.09583, 0.8543, 0.142, 0.8238, 0.1692, 0.8161, 0.148, 0.8816, 0.1303, 0.8865, 0.1991, 0.8161, 0.2305, 0.8198, 0.2305, 0.8949, 0.2101, 0.8925, 0.04881, 0.8774, 0.0276, 0.8774, 0.03323, 0.8543])
me_cube.materials.append(mat_material)
me_cube.use_remesh_preserve_volume = False
me_cube.use_remesh_preserve_attributes = False
me_cube.use_mirror_vertex_groups = False
me_cube.update()

# ---- objects
ob_cube = bpy.data.objects.new('Cube', me_cube)
ob_lamp = bpy.data.objects.new('Lamp', light_lamp)
ob_camera = bpy.data.objects.new('Camera', cam_camera)

# ---- transforms, parenting, visibility, modifiers, constraints
ob_cube.location = (0.0, 0.0, 0.0)
ob_cube.lock_rotations_4d = False
ob_cube.empty_display_type = 'ARROWS'
ob_cube.lineart.crease_threshold = 0.0
ob_lamp.location = (4.076, 1.005, 5.904)
ob_lamp.rotation_euler = (0.6503, 0.05522, 1.866)
ob_lamp.lock_rotations_4d = False
ob_lamp.empty_display_type = 'ARROWS'
ob_lamp.color = (0.0, 0.0, 0.0, 0.0)
ob_lamp.lineart.crease_threshold = 0.0
ob_camera.location = (7.481, -6.508, 5.344)
ob_camera.rotation_euler = (1.109, 0.01082, 0.8149)
ob_camera.lock_rotations_4d = False
ob_camera.empty_display_type = 'ARROWS'
ob_camera.color = (0.0, 0.0, 0.0, 0.0)
ob_camera.display_type = 'WIRE'
ob_camera.lineart.crease_threshold = 0.0

# ---- collection membership
col_collection_1.objects.link(ob_cube)
col_collection_1.objects.link(ob_lamp)
col_collection_1.objects.link(ob_camera)

# ---- scene / render settings (as saved in the file)
scene.camera = ob_camera
scene.frame_start = 1; scene.frame_end = 250; scene.frame_set(1)
scene.render.engine = 'BLENDER_EEVEE_NEXT'
scene.render.resolution_percentage = 50
scene.render.dither_intensity = 0.0
scene.cycles.use_denoising = False
scene.cycles.samples = 10
scene.cycles.sampling_pattern = 'TABULATED_SOBOL'
scene.cycles.light_sampling_threshold = 0.0
scene.cycles.use_adaptive_sampling = False
scene.cycles.use_light_tree = False
scene.cycles.blur_glossy = 0.0
scene.cycles.pixel_filter_type = 'GAUSSIAN'
scene.cycles.sample_clamp_indirect = 0.0
scene.view_settings.view_transform = 'Standard'
bpy.context.view_layer.update()
